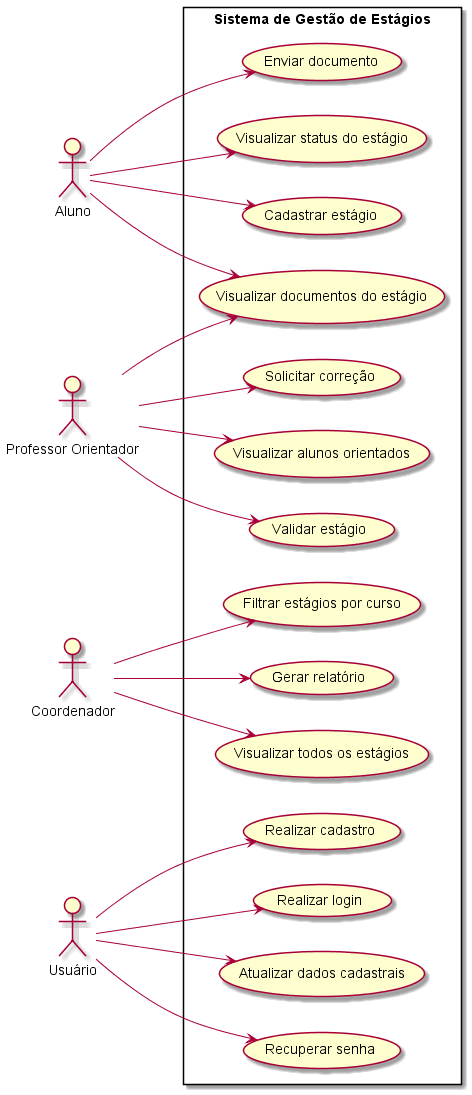

The diagram above was rendered by PlantUML. Its source (embedded in the PNG):
@startuml
left to right direction

actor "Aluno" as Aluno
actor "Professor Orientador" as Professor
actor "Coordenador" as Coordenador
actor "Usuário" as Usuario

rectangle "Sistema de Gestão de Estágios" {
  usecase "Realizar cadastro" as UC1
  usecase "Realizar login" as UC2
  usecase "Atualizar dados cadastrais" as UC3
  usecase "Recuperar senha" as UC4

  usecase "Cadastrar estágio" as UC5
  usecase "Enviar documento" as UC6
  usecase "Visualizar status do estágio" as UC7
  usecase "Visualizar documentos do estágio" as UC8

  usecase "Validar estágio" as UC9
  usecase "Solicitar correção" as UC10
  usecase "Visualizar alunos orientados" as UC11

  usecase "Visualizar todos os estágios" as UC12
  usecase "Filtrar estágios por curso" as UC13
  usecase "Gerar relatório" as UC14
}

Usuario --> UC1
Usuario --> UC2
Usuario --> UC3
Usuario --> UC4

Aluno --> UC5
Aluno --> UC6
Aluno --> UC7
Aluno --> UC8

Professor --> UC8
Professor --> UC9
Professor --> UC10
Professor --> UC11

Coordenador --> UC12
Coordenador --> UC13
Coordenador --> UC14
@enduml